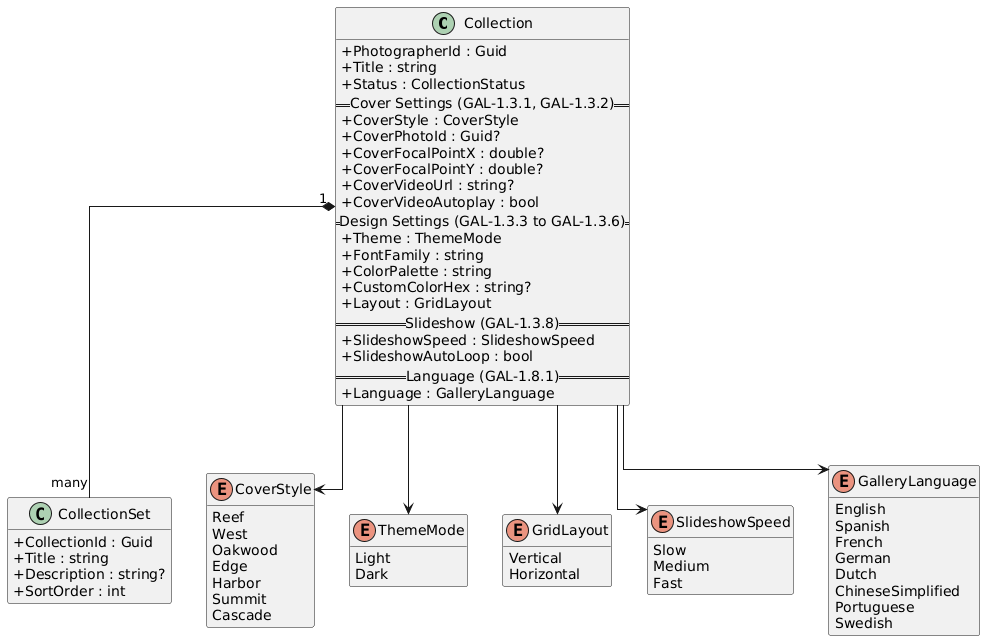

The diagram above was rendered by PlantUML. Its source (embedded in the PNG):
@startuml
skinparam classAttributeIconSize 0
skinparam linetype ortho
hide empty methods

class Collection {
  +PhotographerId : Guid
  +Title : string
  +Status : CollectionStatus
  ==Cover Settings (GAL-1.3.1, GAL-1.3.2)==
  +CoverStyle : CoverStyle
  +CoverPhotoId : Guid?
  +CoverFocalPointX : double?
  +CoverFocalPointY : double?
  +CoverVideoUrl : string?
  +CoverVideoAutoplay : bool
  ==Design Settings (GAL-1.3.3 to GAL-1.3.6)==
  +Theme : ThemeMode
  +FontFamily : string
  +ColorPalette : string
  +CustomColorHex : string?
  +Layout : GridLayout
  ==Slideshow (GAL-1.3.8)==
  +SlideshowSpeed : SlideshowSpeed
  +SlideshowAutoLoop : bool
  ==Language (GAL-1.8.1)==
  +Language : GalleryLanguage
}

class CollectionSet {
  +CollectionId : Guid
  +Title : string
  +Description : string?
  +SortOrder : int
}

enum CoverStyle {
  Reef
  West
  Oakwood
  Edge
  Harbor
  Summit
  Cascade
}

enum ThemeMode {
  Light
  Dark
}

enum GridLayout {
  Vertical
  Horizontal
}

enum SlideshowSpeed {
  Slow
  Medium
  Fast
}

enum GalleryLanguage {
  English
  Spanish
  French
  German
  Dutch
  ChineseSimplified
  Portuguese
  Swedish
}

Collection --> CoverStyle
Collection --> ThemeMode
Collection --> GridLayout
Collection --> SlideshowSpeed
Collection --> GalleryLanguage
Collection "1" *-- "many" CollectionSet
@enduml